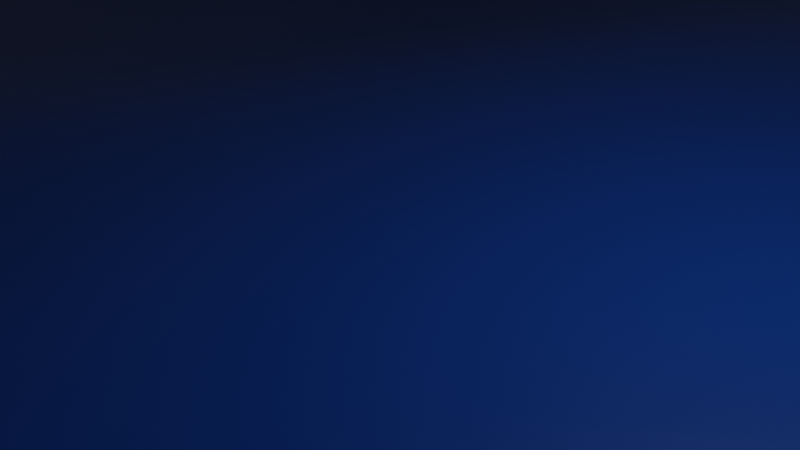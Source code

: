 # Source: ocean.blend  (saved by Blender 3.6.13; exported with 4.5.12 LTS)
import bpy
from mathutils import Matrix  # noqa: F401  (used for matrix-valued properties, if any)

bpy.ops.wm.read_factory_settings(use_empty=True)
scene = bpy.context.scene
scene.name = 'Scene'

# ---- collections
col_collection = bpy.data.collections.new('Collection'); scene.collection.children.link(col_collection)

# ---- materials (node trees are filled in below, after node groups)
mat_ocean = bpy.data.materials.new('ocean')
mat_ocean.use_transparent_shadow = False

# ---- material node trees
mat_ocean.use_nodes = True; mat_ocean.node_tree.nodes.clear()
_N = mat_ocean.node_tree.nodes; _L = mat_ocean.node_tree.links
n0 = _N.new('ShaderNodeBsdfPrincipled'); n0.name = 'Principled BSDF'; n0.location = (10, 300)
n0.distribution = 'GGX'
n0.subsurface_method = 'RANDOM_WALK_SKIN'
n0.inputs[0].default_value = (0.001006, 0.02639, 0.1626, 1.0)
n0.inputs[2].default_value = 0.45
n0.inputs[3].default_value = 1.45
n0.inputs[13].default_value = 0.1
n0.inputs[18].default_value = 0.1
n0.inputs[27].default_value = (0.0, 0.0, 0.0, 1.0)
n0.inputs[28].default_value = 1.0
n1 = _N.new('ShaderNodeOutputMaterial'); n1.name = 'Material Output'; n1.location = (300, 300)
_L.new(n0.outputs[0], n1.inputs[0])
n1.is_active_output = True

# ---- world
world_world = bpy.data.worlds.new('World'); scene.world = world_world
world_world.use_nodes = True; world_world.node_tree.nodes.clear()
_N = world_world.node_tree.nodes; _L = world_world.node_tree.links
n0 = _N.new('ShaderNodeOutputWorld'); n0.name = 'World Output'; n0.location = (300, 300)
n1 = _N.new('ShaderNodeBackground'); n1.name = 'Background'; n1.location = (10, 300)
n1.inputs[0].default_value = (0.05088, 0.05088, 0.05088, 1.0)
_L.new(n1.outputs[0], n0.inputs[0])
n0.is_active_output = True
world_world.color = (0.05088, 0.05088, 0.05088)
world_world.use_sun_shadow = False
world_world.sun_shadow_jitter_overblur = 0.0

# ---- cameras
cam_camera = bpy.data.cameras.new('Camera')
cam_camera.clip_end = 100.0
cam_camera.ortho_scale = 7.314

# ---- lights
light_light = bpy.data.lights.new('Light', 'POINT')
light_light.transmission_factor = 0.0
light_light.energy = 1000.0
light_light.shadow_soft_size = 0.1
light_light.shadow_maximum_resolution = 0.006
light_light.use_absolute_resolution = True

# ---- meshes
me_cube_001 = bpy.data.meshes.new('Cube.001')
me_cube_001.from_pydata([(-1.0, -1.0, -1.0), (-1.0, -1.0, 1.0), (-1.0, 1.0, -1.0), (-1.0, 1.0, 1.0), (1.0, -1.0, -1.0), (1.0, -1.0, 1.0), (1.0, 1.0, -1.0), (1.0, 1.0, 1.0)], [], [(0, 1, 3, 2), (2, 3, 7, 6), (6, 7, 5, 4), (4, 5, 1, 0), (2, 6, 4, 0), (7, 3, 1, 5)])
_uv = me_cube_001.uv_layers.new(name='UVMap')
_uv.uv.foreach_set('vector', [0.375, 0.0, 0.625, 0.0, 0.625, 0.25, 0.375, 0.25, 0.375, 0.25, 0.625, 0.25, 0.625, 0.5, 0.375, 0.5, 0.375, 0.5, 0.625, 0.5, 0.625, 0.75, 0.375, 0.75, 0.375, 0.75, 0.625, 0.75, 0.625, 1.0, 0.375, 1.0, 0.125, 0.5, 0.375, 0.5, 0.375, 0.75, 0.125, 0.75, 0.625, 0.5, 0.875, 0.5, 0.875, 0.75, 0.625, 0.75])
me_cube_001.materials.append(mat_ocean)
me_cube_001.update()

# ---- objects
ob_light = bpy.data.objects.new('Light', light_light)
ob_camera = bpy.data.objects.new('Camera', cam_camera)
ob_cube = bpy.data.objects.new('Cube', me_cube_001)

# ---- transforms, parenting, visibility, modifiers, constraints
ob_light.location = (4.076, 1.005, 5.904)
ob_light.rotation_euler = (0.6503, 0.05522, 1.866)
ob_light.lock_rotations_4d = False
ob_light.empty_display_type = 'ARROWS'
ob_light.color = (0.0, 0.0, 0.0, 0.0)
ob_light.lineart.crease_threshold = 0.0
ob_camera.location = (7.359, -6.926, 4.958)
ob_camera.rotation_euler = (1.109, 0.0, 0.8149)
ob_camera.lock_rotations_4d = False
ob_camera.empty_display_type = 'ARROWS'
ob_camera.color = (0.0, 0.0, 0.0, 0.0)
ob_camera.display_type = 'WIRE'
ob_camera.lineart.crease_threshold = 0.0
ob_cube.location = (0.0, 0.0, 0.0)
_m = ob_cube.modifiers.new('Ocean', 'OCEAN')
_m.repeat_x = 7
_m.repeat_y = 7
_m.viewport_resolution = 5
_m.wave_scale_min = 2.5
_m.wave_scale = 1.5
_m.random_seed = 15

# ---- collection membership
col_collection.objects.link(ob_light)
col_collection.objects.link(ob_camera)
col_collection.objects.link(ob_cube)

# ---- scene / render settings (as saved in the file)
scene.camera = ob_camera
scene.frame_start = 1; scene.frame_end = 250; scene.frame_set(0)
scene.render.engine = 'BLENDER_EEVEE_NEXT'
scene.cycles.sampling_pattern = 'TABULATED_SOBOL'
scene.view_settings.view_transform = 'Filmic'
bpy.context.view_layer.update()
